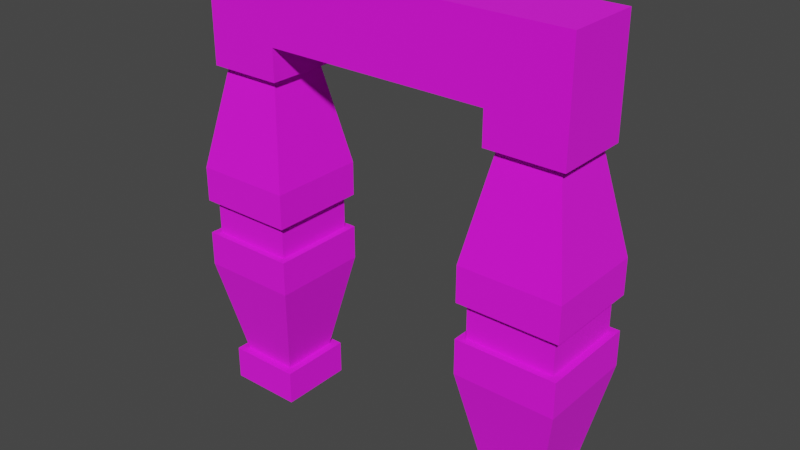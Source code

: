# Source: Portal.blend  (saved by Blender 3.2.14; exported with 4.5.12 LTS)
import bpy
from mathutils import Matrix  # noqa: F401  (used for matrix-valued properties, if any)

bpy.ops.wm.read_factory_settings(use_empty=True)
scene = bpy.context.scene
scene.name = 'Scene'

# ---- collections
col_collection = bpy.data.collections.new('Collection'); scene.collection.children.link(col_collection)

# ---- images (referenced by path relative to the original .blend; pixels are not part of the script)
import os
ASSET_DIR = os.environ.get("B2B_ASSET_DIR", "")  # directory of the original .blend (textures are referenced by path, not embedded)
HERE = os.path.dirname(os.path.abspath(__file__))  # packed textures are extracted next to this script under _unpacked/

def load_image(name, relpath, width, height, colorspace="sRGB"):
    """Load a texture the original file referenced (path relative to the .blend, or extracted next to this script)."""
    p = next((c for c in (os.path.join(HERE, relpath), os.path.join(ASSET_DIR, relpath)) if relpath and os.path.exists(c)), "")
    if p:
        img = bpy.data.images.load(p, check_existing=True)
        img.name = name
    else:  # same state as the original file: an image datablock whose file is absent (Cycles renders it pink)
        img = bpy.data.images.new(name, width, height)
        img.source = "FILE"
        img.filepath = "//" + (relpath or name)
    img.colorspace_settings.name = colorspace
    return img
img_gradiant_png = load_image('gradiant.png', 'gradiant.png', 1024, 1024, 'sRGB')

# ---- materials (node trees are filled in below, after node groups)
mat_material = bpy.data.materials.new('Material')
mat_material.alpha_threshold = 0.0
mat_material.use_transparent_shadow = False
mat_material.line_color = (0.0, 0.0, 0.0, 1.0)

# ---- material node trees
mat_material.use_nodes = True; mat_material.node_tree.nodes.clear()
_N = mat_material.node_tree.nodes; _L = mat_material.node_tree.links
n0 = _N.new('ShaderNodeOutputMaterial'); n0.name = 'Material Output'; n0.location = (300, 300)
n1 = _N.new('ShaderNodeBsdfPrincipled'); n1.name = 'Principled BSDF'; n1.location = (10, 300)
n1.distribution = 'GGX'
n1.subsurface_method = 'RANDOM_WALK_SKIN'
n1.inputs[2].default_value = 1.0
n1.inputs[3].default_value = 1.45
n1.inputs[27].default_value = (0.0, 0.0, 0.0, 1.0)
n1.inputs[28].default_value = 1.0
n2 = _N.new('ShaderNodeTexImage'); n2.name = 'Image Texture'; n2.location = (-280, 280)
n2.image = img_gradiant_png
_L.new(n1.outputs[0], n0.inputs[0])
_L.new(n2.outputs[0], n1.inputs[0])
n0.is_active_output = True

# ---- world
world_world = bpy.data.worlds.new('World'); scene.world = world_world
world_world.use_nodes = True; world_world.node_tree.nodes.clear()
_N = world_world.node_tree.nodes; _L = world_world.node_tree.links
n0 = _N.new('ShaderNodeOutputWorld'); n0.name = 'World Output'; n0.location = (300, 300)
n1 = _N.new('ShaderNodeBackground'); n1.name = 'Background'; n1.location = (10, 300)
n1.inputs[0].default_value = (0.05088, 0.05088, 0.05088, 1.0)
_L.new(n1.outputs[0], n0.inputs[0])
n0.is_active_output = True
world_world.color = (0.05088, 0.05088, 0.05088)
world_world.use_sun_shadow = False
world_world.sun_shadow_jitter_overblur = 0.0

# ---- meshes
me_cube_002 = bpy.data.meshes.new('Cube.002')
me_cube_002.from_pydata([(-2.5, -0.5, -2.78), (-2.5, -0.5, 2.22), (-2.5, 0.5, -2.78), (-2.5, 0.5, 2.22), (-1.5, -0.5, -2.78), (-1.5, -0.5, 2.22), (-1.5, 0.5, -2.78), (-1.5, 0.5, 2.22), (-2.5, -0.5, 3.22), (-2.5, 0.5, 3.22), (-1.5, 0.5, 3.22), (-1.5, -0.5, 3.22), (1.5, 0.5, 2.22), (1.5, -0.5, 2.22), (1.5, 0.5, 3.22), (1.5, -0.5, 3.22), (2.5, 0.5, 2.22), (2.5, -0.5, 2.22), (2.5, 0.5, 3.22), (2.5, -0.5, 3.22), (1.5, 0.5, -2.78), (1.5, -0.5, -2.78), (2.5, 0.5, -2.78), (2.5, -0.5, -2.78), (-2.5, -0.5, -2.321), (-2.5, 0.5, -2.321), (-1.5, 0.5, -2.321), (-1.5, -0.5, -2.321), (2.5, 0.5, -2.321), (1.5, 0.5, -2.321), (1.5, -0.5, -2.321), (2.5, -0.5, -2.321), (-2.5, -0.5, 1.789), (-2.5, 0.5, 1.789), (-1.5, 0.5, 1.789), (-1.5, -0.5, 1.789), (1.5, 0.5, 1.789), (1.5, -0.5, 1.789), (2.5, -0.5, 1.789), (2.5, 0.5, 1.789), (-2.661, 0.6613, 0.4343), (-2.39, 0.3903, 1.789), (-2.39, 0.3903, -2.321), (-2.661, 0.6613, -0.9664), (-1.339, 0.6613, 0.4343), (-1.61, 0.3903, 1.789), (-1.61, 0.3903, -2.321), (-1.339, 0.6613, -0.9664), (-1.339, -0.6613, 0.4343), (-1.61, -0.3903, 1.789), (-1.61, -0.3903, -2.321), (-1.339, -0.6613, -0.9664), (-2.661, -0.6613, -0.9664), (-2.39, -0.3903, -2.321), (2.39, 0.3903, 1.789), (2.661, 0.6613, 0.4343), (2.39, 0.3903, -2.321), (2.661, 0.6613, -0.9664), (2.661, -0.6613, -0.9664), (2.39, -0.3903, -2.321), (1.339, -0.6613, -0.9664), (1.61, -0.3903, -2.321), (1.339, 0.6613, -0.9664), (1.61, 0.3903, -2.321), (-2.39, -0.3903, 1.789), (-2.661, -0.6613, 0.4343), (1.339, 0.6613, 0.4343), (1.61, 0.3903, 1.789), (1.339, -0.6613, 0.4343), (1.61, -0.3903, 1.789), (2.661, -0.6613, 0.4343), (2.39, -0.3903, 1.789), (-2.661, -0.6613, -0.4995), (-2.661, -0.6613, -0.03256), (-2.661, 0.6613, -0.03256), (-2.661, 0.6613, -0.4995), (-1.339, 0.6613, -0.03256), (-1.339, 0.6613, -0.4995), (-1.339, -0.6613, -0.03256), (-1.339, -0.6613, -0.4995), (1.339, 0.6613, -0.4995), (1.339, 0.6613, -0.03256), (2.661, 0.6613, -0.03256), (2.661, 0.6613, -0.4995), (2.661, -0.6613, -0.03256), (2.661, -0.6613, -0.4995), (1.339, -0.6613, -0.03256), (1.339, -0.6613, -0.4995), (-2.571, -0.5708, -0.4995), (-2.571, -0.5708, -0.03256), (-2.571, 0.5708, -0.03256), (-2.571, 0.5708, -0.4995), (-1.429, 0.5708, -0.03256), (-1.429, 0.5708, -0.4995), (-1.429, -0.5708, -0.03256), (-1.429, -0.5708, -0.4995), (1.429, 0.5708, -0.4995), (1.429, 0.5708, -0.03256), (2.571, 0.5708, -0.03256), (2.571, 0.5708, -0.4995), (2.571, -0.5708, -0.03256), (2.571, -0.5708, -0.4995), (1.429, -0.5708, -0.03256), (1.429, -0.5708, -0.4995)], [], [(32, 1, 3, 33), (33, 3, 7, 34), (34, 7, 5, 35), (35, 5, 1, 32), (2, 6, 4, 0), (7, 10, 14, 12), (10, 9, 8, 11), (3, 1, 8, 9), (1, 5, 11, 8), (7, 3, 9, 10), (12, 14, 18, 16), (10, 11, 15, 14), (5, 7, 12, 13), (11, 5, 13, 15), (17, 16, 18, 19), (29, 28, 22, 20), (15, 13, 17, 19), (14, 15, 19, 18), (21, 20, 22, 23), (30, 29, 20, 21), (31, 30, 21, 23), (28, 31, 23, 22), (4, 27, 24, 0), (6, 26, 27, 4), (2, 25, 26, 6), (0, 24, 25, 2), (33, 34, 45, 41), (30, 31, 59, 61), (26, 25, 42, 46), (34, 35, 49, 45), (38, 37, 69, 71), (87, 80, 62, 60), (76, 44, 48, 78), (12, 16, 39, 36), (13, 12, 36, 37), (17, 13, 37, 38), (16, 17, 38, 39), (39, 38, 71, 54), (29, 30, 61, 63), (37, 36, 67, 69), (36, 39, 54, 67), (24, 27, 50, 53), (27, 26, 46, 50), (32, 33, 41, 64), (74, 40, 44, 76), (31, 28, 56, 59), (80, 83, 57, 62), (28, 29, 63, 56), (35, 32, 64, 49), (78, 48, 65, 73), (85, 87, 60, 58), (83, 85, 58, 57), (25, 24, 53, 42), (51, 52, 53, 50), (47, 51, 50, 46), (43, 47, 46, 42), (52, 43, 42, 53), (59, 56, 57, 58), (61, 59, 58, 60), (63, 61, 60, 62), (56, 63, 62, 57), (49, 64, 65, 48), (45, 49, 48, 44), (41, 45, 44, 40), (64, 41, 40, 65), (55, 66, 67, 54), (66, 68, 69, 67), (68, 70, 71, 69), (70, 55, 54, 71), (73, 65, 40, 74), (52, 72, 75, 43), (85, 83, 99, 101), (51, 79, 72, 52), (72, 79, 95, 88), (43, 75, 77, 47), (82, 84, 100, 98), (47, 77, 79, 51), (73, 74, 90, 89), (55, 70, 84, 82), (80, 87, 103, 96), (70, 68, 86, 84), (75, 72, 88, 91), (66, 55, 82, 81), (86, 81, 97, 102), (68, 66, 81, 86), (76, 78, 94, 92), (88, 89, 90, 91), (95, 94, 89, 88), (91, 90, 92, 93), (93, 92, 94, 95), (98, 100, 101, 99), (100, 102, 103, 101), (97, 98, 99, 96), (102, 97, 96, 103), (78, 73, 89, 94), (84, 86, 102, 100), (77, 75, 91, 93), (87, 85, 101, 103), (74, 76, 92, 90), (81, 82, 98, 97), (79, 77, 93, 95), (83, 80, 96, 99)])
_uv = me_cube_002.uv_layers.new(name='UVMap')
_uv.uv.foreach_set('vector', [0.8108, 0.9509, 0.8108, 0.9529, 0.8108, 0.9529, 0.8108, 0.9509, 0.8108, 0.9509, 0.8108, 0.9529, 0.8155, 0.9529, 0.8155, 0.9509, 0.8155, 0.9509, 0.8155, 0.9529, 0.8155, 0.9529, 0.8155, 0.9509, 0.8155, 0.9509, 0.8155, 0.9529, 0.8108, 0.9529, 0.8108, 0.9509, 0.6914, 0.9478, 0.6961, 0.9478, 0.6961, 0.9478, 0.6914, 0.9478, 0.8155, 0.9529, 0.8155, 0.9577, 0.8298, 0.9577, 0.8298, 0.9529, 0.8155, 0.9577, 0.8108, 0.9577, 0.8108, 0.9577, 0.8155, 0.9577, 0.8108, 0.9529, 0.8108, 0.9529, 0.8108, 0.9577, 0.8108, 0.9577, 0.8108, 0.9529, 0.8155, 0.9529, 0.8155, 0.9577, 0.8108, 0.9577, 0.8155, 0.9529, 0.8108, 0.9529, 0.8108, 0.9577, 0.8155, 0.9577, 0.8298, 0.9529, 0.8298, 0.9577, 0.8345, 0.9577, 0.8345, 0.9529, 0.8155, 0.9577, 0.8155, 0.9577, 0.8298, 0.9577, 0.8298, 0.9577, 0.8155, 0.9529, 0.8155, 0.9529, 0.8298, 0.9529, 0.8298, 0.9529, 0.8155, 0.9577, 0.8155, 0.9529, 0.8298, 0.9529, 0.8298, 0.9577, 0.8345, 0.9529, 0.8345, 0.9529, 0.8345, 0.9577, 0.8345, 0.9577, 0.7104, 0.9499, 0.7152, 0.9499, 0.7152, 0.9478, 0.7104, 0.9478, 0.8298, 0.9577, 0.8298, 0.9529, 0.8345, 0.9529, 0.8345, 0.9577, 0.8298, 0.9577, 0.8298, 0.9577, 0.8345, 0.9577, 0.8345, 0.9577, 0.7104, 0.9478, 0.7104, 0.9478, 0.7152, 0.9478, 0.7152, 0.9478, 0.7104, 0.9499, 0.7104, 0.9499, 0.7104, 0.9478, 0.7104, 0.9478, 0.7152, 0.9499, 0.7104, 0.9499, 0.7104, 0.9478, 0.7152, 0.9478, 0.7152, 0.9499, 0.7152, 0.9499, 0.7152, 0.9478, 0.7152, 0.9478, 0.6961, 0.9478, 0.6961, 0.9499, 0.6914, 0.9499, 0.6914, 0.9478, 0.6961, 0.9478, 0.6961, 0.9499, 0.6961, 0.9499, 0.6961, 0.9478, 0.6914, 0.9478, 0.6914, 0.9499, 0.6961, 0.9499, 0.6961, 0.9478, 0.6914, 0.9478, 0.6914, 0.9499, 0.6914, 0.9499, 0.6914, 0.9478, 0.8108, 0.9509, 0.8155, 0.9509, 0.815, 0.9509, 0.8113, 0.9509, 0.7104, 0.9499, 0.7152, 0.9499, 0.7146, 0.9499, 0.7109, 0.9499, 0.6961, 0.9499, 0.6914, 0.9499, 0.6919, 0.9499, 0.6956, 0.9499, 0.8155, 0.9509, 0.8155, 0.9509, 0.815, 0.9509, 0.815, 0.9509, 0.8345, 0.9509, 0.8298, 0.9509, 0.8303, 0.9509, 0.834, 0.9509, 0.829, 0.94, 0.829, 0.94, 0.829, 0.9378, 0.829, 0.9378, 0.8163, 0.9422, 0.8163, 0.9444, 0.8163, 0.9444, 0.8163, 0.9422, 0.8298, 0.9529, 0.8345, 0.9529, 0.8345, 0.9509, 0.8298, 0.9509, 0.8298, 0.9529, 0.8298, 0.9529, 0.8298, 0.9509, 0.8298, 0.9509, 0.8345, 0.9529, 0.8298, 0.9529, 0.8298, 0.9509, 0.8345, 0.9509, 0.8345, 0.9529, 0.8345, 0.9529, 0.8345, 0.9509, 0.8345, 0.9509, 0.8345, 0.9509, 0.8345, 0.9509, 0.834, 0.9509, 0.834, 0.9509, 0.7104, 0.9499, 0.7104, 0.9499, 0.7109, 0.9499, 0.7109, 0.9499, 0.8298, 0.9509, 0.8298, 0.9509, 0.8303, 0.9509, 0.8303, 0.9509, 0.8298, 0.9509, 0.8345, 0.9509, 0.834, 0.9509, 0.8303, 0.9509, 0.6914, 0.9499, 0.6961, 0.9499, 0.6956, 0.9499, 0.6919, 0.9499, 0.6961, 0.9499, 0.6961, 0.9499, 0.6956, 0.9499, 0.6956, 0.9499, 0.8108, 0.9509, 0.8108, 0.9509, 0.8113, 0.9509, 0.8113, 0.9509, 0.81, 0.9422, 0.81, 0.9444, 0.8163, 0.9444, 0.8163, 0.9422, 0.7152, 0.9499, 0.7152, 0.9499, 0.7146, 0.9499, 0.7146, 0.9499, 0.829, 0.94, 0.8353, 0.94, 0.8353, 0.9378, 0.829, 0.9378, 0.7152, 0.9499, 0.7104, 0.9499, 0.7109, 0.9499, 0.7146, 0.9499, 0.8155, 0.9509, 0.8108, 0.9509, 0.8113, 0.9509, 0.815, 0.9509, 0.8163, 0.9422, 0.8163, 0.9444, 0.81, 0.9444, 0.81, 0.9422, 0.8353, 0.94, 0.829, 0.94, 0.829, 0.9378, 0.8353, 0.9378, 0.8353, 0.94, 0.8353, 0.94, 0.8353, 0.9378, 0.8353, 0.9378, 0.6914, 0.9499, 0.6914, 0.9499, 0.6919, 0.9499, 0.6919, 0.9499, 0.8163, 0.9378, 0.81, 0.9378, 0.8113, 0.9313, 0.815, 0.9313, 0.8163, 0.9378, 0.8163, 0.9378, 0.815, 0.9313, 0.815, 0.9313, 0.81, 0.9378, 0.8163, 0.9378, 0.815, 0.9313, 0.8113, 0.9313, 0.81, 0.9378, 0.81, 0.9378, 0.8113, 0.9313, 0.8113, 0.9313, 0.834, 0.9313, 0.834, 0.9313, 0.8353, 0.9378, 0.8353, 0.9378, 0.8303, 0.9313, 0.834, 0.9313, 0.8353, 0.9378, 0.829, 0.9378, 0.8303, 0.9313, 0.8303, 0.9313, 0.829, 0.9378, 0.829, 0.9378, 0.834, 0.9313, 0.8303, 0.9313, 0.829, 0.9378, 0.8353, 0.9378, 0.815, 0.9509, 0.8113, 0.9509, 0.81, 0.9444, 0.8163, 0.9444, 0.815, 0.9509, 0.815, 0.9509, 0.8163, 0.9444, 0.8163, 0.9444, 0.8113, 0.9509, 0.815, 0.9509, 0.8163, 0.9444, 0.81, 0.9444, 0.8113, 0.9509, 0.8113, 0.9509, 0.81, 0.9444, 0.81, 0.9444, 0.8353, 0.9444, 0.829, 0.9444, 0.8303, 0.9509, 0.834, 0.9509, 0.829, 0.9444, 0.829, 0.9444, 0.8303, 0.9509, 0.8303, 0.9509, 0.829, 0.9444, 0.8353, 0.9444, 0.834, 0.9509, 0.8303, 0.9509, 0.8353, 0.9444, 0.8353, 0.9444, 0.834, 0.9509, 0.834, 0.9509, 0.81, 0.9422, 0.81, 0.9444, 0.81, 0.9444, 0.81, 0.9422, 0.81, 0.9378, 0.81, 0.94, 0.81, 0.94, 0.81, 0.9378, 0.8353, 0.94, 0.8353, 0.94, 0.8353, 0.94, 0.8353, 0.94, 0.8163, 0.9378, 0.8163, 0.94, 0.81, 0.94, 0.81, 0.9378, 0.81, 0.94, 0.8163, 0.94, 0.8163, 0.94, 0.81, 0.94, 0.81, 0.9378, 0.81, 0.94, 0.8163, 0.94, 0.8163, 0.9378, 0.8353, 0.9422, 0.8353, 0.9422, 0.8353, 0.9422, 0.8353, 0.9422, 0.8163, 0.9378, 0.8163, 0.94, 0.8163, 0.94, 0.8163, 0.9378, 0.81, 0.9422, 0.81, 0.9422, 0.81, 0.9422, 0.81, 0.9422, 0.8353, 0.9444, 0.8353, 0.9444, 0.8353, 0.9422, 0.8353, 0.9422, 0.829, 0.94, 0.829, 0.94, 0.829, 0.94, 0.829, 0.94, 0.8353, 0.9444, 0.829, 0.9444, 0.829, 0.9422, 0.8353, 0.9422, 0.81, 0.94, 0.81, 0.94, 0.81, 0.94, 0.81, 0.94, 0.829, 0.9444, 0.8353, 0.9444, 0.8353, 0.9422, 0.829, 0.9422, 0.829, 0.9422, 0.829, 0.9422, 0.829, 0.9422, 0.829, 0.9422, 0.829, 0.9444, 0.829, 0.9444, 0.829, 0.9422, 0.829, 0.9422, 0.8163, 0.9422, 0.8163, 0.9422, 0.8163, 0.9422, 0.8163, 0.9422, 0.4007, 0.8563, 0.4007, 0.8585, 0.4007, 0.8585, 0.4007, 0.8563, 0.407, 0.8563, 0.407, 0.8585, 0.4007, 0.8585, 0.4007, 0.8563, 0.4007, 0.8563, 0.4007, 0.8585, 0.407, 0.8585, 0.407, 0.8563, 0.407, 0.8563, 0.407, 0.8585, 0.407, 0.8585, 0.407, 0.8563, 0.426, 0.8585, 0.426, 0.8585, 0.426, 0.8563, 0.426, 0.8563, 0.426, 0.8585, 0.4198, 0.8585, 0.4198, 0.8563, 0.426, 0.8563, 0.4198, 0.8585, 0.426, 0.8585, 0.426, 0.8563, 0.4198, 0.8563, 0.4198, 0.8585, 0.4198, 0.8585, 0.4198, 0.8563, 0.4198, 0.8563, 0.8163, 0.9422, 0.81, 0.9422, 0.81, 0.9422, 0.8163, 0.9422, 0.8353, 0.9422, 0.829, 0.9422, 0.829, 0.9422, 0.8353, 0.9422, 0.8163, 0.94, 0.81, 0.94, 0.81, 0.94, 0.8163, 0.94, 0.829, 0.94, 0.8353, 0.94, 0.8353, 0.94, 0.829, 0.94, 0.81, 0.9422, 0.8163, 0.9422, 0.8163, 0.9422, 0.81, 0.9422, 0.829, 0.9422, 0.8353, 0.9422, 0.8353, 0.9422, 0.829, 0.9422, 0.8163, 0.94, 0.8163, 0.94, 0.8163, 0.94, 0.8163, 0.94, 0.8353, 0.94, 0.829, 0.94, 0.829, 0.94, 0.8353, 0.94])
me_cube_002.materials.append(mat_material)
me_cube_002.update()

# ---- objects
ob_cube = bpy.data.objects.new('Cube', me_cube_002)

# ---- transforms, parenting, visibility, modifiers, constraints
ob_cube.location = (0.0, 0.0, 2.794)

# ---- collection membership
col_collection.objects.link(ob_cube)

# ---- scene / render settings (as saved in the file)
scene.frame_start = 1; scene.frame_end = 250; scene.frame_set(1)
scene.render.engine = 'BLENDER_EEVEE_NEXT'
scene.cycles.sampling_pattern = 'TABULATED_SOBOL'
scene.cycles.use_light_tree = False
scene.view_settings.view_transform = 'Filmic'
bpy.context.view_layer.update()

# ---- added for rendering (the .blend has no active camera and no usable light): camera, sun
cam_auto = bpy.data.cameras.new('AutoCamera')
cam_auto.lens = 50.0
cam_auto.sensor_width = 36.0
cam_auto.clip_end = 1000.0
ob_auto_camera = bpy.data.objects.new('AutoCamera', cam_auto)
scene.collection.objects.link(ob_auto_camera)
ob_auto_camera.location = (7.52102, -9.02523, 9.03059)
ob_auto_camera.rotation_euler = (1.09748, -7.21219e-08, 0.694738)
scene.camera = ob_auto_camera
light_auto_sun = bpy.data.lights.new('AutoSun', 'SUN')
light_auto_sun.energy = 3.0
light_auto_sun.angle = 0.0523599
ob_auto_sun = bpy.data.objects.new('AutoSun', light_auto_sun)
scene.collection.objects.link(ob_auto_sun)
ob_auto_sun.rotation_euler = (0.872665, 0.174533, 0.523599)
bpy.context.view_layer.update()
